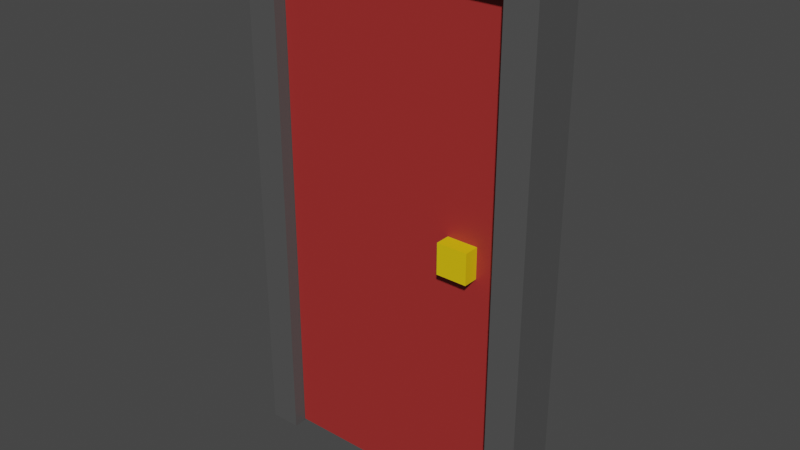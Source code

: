 # Source: Door.blend  (saved by Blender 3.6.11; exported with 4.5.12 LTS)
import bpy
from mathutils import Matrix  # noqa: F401  (used for matrix-valued properties, if any)

bpy.ops.wm.read_factory_settings(use_empty=True)
scene = bpy.context.scene
scene.name = 'Scene'

# ---- collections
col_collection = bpy.data.collections.new('Collection'); scene.collection.children.link(col_collection)

# ---- materials (node trees are filled in below, after node groups)
mat_doorframe = bpy.data.materials.new('DoorFrame')
mat_doorframe.use_transparent_shadow = False
mat_door = bpy.data.materials.new('Door')
mat_door.use_transparent_shadow = False
mat_doorknob = bpy.data.materials.new('DoorKnob')
mat_doorknob.use_transparent_shadow = False

# ---- material node trees
mat_doorframe.use_nodes = True; mat_doorframe.node_tree.nodes.clear()
_N = mat_doorframe.node_tree.nodes; _L = mat_doorframe.node_tree.links
n0 = _N.new('ShaderNodeBsdfPrincipled'); n0.name = 'Principled BSDF'; n0.location = (10, 300)
n0.distribution = 'GGX'
n0.subsurface_method = 'RANDOM_WALK_SKIN'
n0.inputs[0].default_value = (0.08438, 0.08438, 0.08438, 1.0)
n0.inputs[3].default_value = 1.45
n0.inputs[27].default_value = (0.0, 0.0, 0.0, 1.0)
n0.inputs[28].default_value = 1.0
n1 = _N.new('ShaderNodeOutputMaterial'); n1.name = 'Material Output'; n1.location = (300, 300)
_L.new(n0.outputs[0], n1.inputs[0])
n1.is_active_output = True
mat_door.use_nodes = True; mat_door.node_tree.nodes.clear()
_N = mat_door.node_tree.nodes; _L = mat_door.node_tree.links
n0 = _N.new('ShaderNodeBsdfPrincipled'); n0.name = 'Principled BSDF'; n0.location = (10, 300)
n0.distribution = 'GGX'
n0.subsurface_method = 'RANDOM_WALK_SKIN'
n0.inputs[0].default_value = (0.3663, 0.02732, 0.02519, 1.0)
n0.inputs[3].default_value = 1.45
n0.inputs[27].default_value = (0.0, 0.0, 0.0, 1.0)
n0.inputs[28].default_value = 1.0
n1 = _N.new('ShaderNodeOutputMaterial'); n1.name = 'Material Output'; n1.location = (300, 300)
_L.new(n0.outputs[0], n1.inputs[0])
n1.is_active_output = True
mat_doorknob.use_nodes = True; mat_doorknob.node_tree.nodes.clear()
_N = mat_doorknob.node_tree.nodes; _L = mat_doorknob.node_tree.links
n0 = _N.new('ShaderNodeBsdfPrincipled'); n0.name = 'Principled BSDF'; n0.location = (10, 300)
n0.distribution = 'GGX'
n0.subsurface_method = 'RANDOM_WALK_SKIN'
n0.inputs[0].default_value = (0.8714, 0.5776, 0.002428, 1.0)
n0.inputs[3].default_value = 1.45
n0.inputs[27].default_value = (0.0, 0.0, 0.0, 1.0)
n0.inputs[28].default_value = 1.0
n1 = _N.new('ShaderNodeOutputMaterial'); n1.name = 'Material Output'; n1.location = (300, 300)
_L.new(n0.outputs[0], n1.inputs[0])
n1.is_active_output = True

# ---- world
world_world = bpy.data.worlds.new('World'); scene.world = world_world
world_world.use_nodes = True; world_world.node_tree.nodes.clear()
_N = world_world.node_tree.nodes; _L = world_world.node_tree.links
n0 = _N.new('ShaderNodeOutputWorld'); n0.name = 'World Output'; n0.location = (300, 300)
n1 = _N.new('ShaderNodeBackground'); n1.name = 'Background'; n1.location = (10, 300)
n1.inputs[0].default_value = (0.05088, 0.05088, 0.05088, 1.0)
_L.new(n1.outputs[0], n0.inputs[0])
n0.is_active_output = True
world_world.color = (0.05088, 0.05088, 0.05088)
world_world.use_sun_shadow = False
world_world.sun_shadow_jitter_overblur = 0.0

# ---- meshes
me_cube = bpy.data.meshes.new('Cube')
me_cube.from_pydata([(0.85, 0.15, 1.5), (0.85, 0.15, -1.5), (0.85, -0.15, 1.5), (0.85, -0.15, -1.5), (-0.85, 0.15, 1.5), (-0.85, 0.15, -1.5), (-0.85, -0.15, 1.5), (-0.85, -0.15, -1.5), (0.6757, 0.15, -1.5), (-0.6757, 0.15, -1.5), (0.6757, -0.15, 1.5), (-0.6757, -0.15, 1.5), (-0.6757, -0.15, -1.5), (0.6757, -0.15, -1.5), (-0.6757, 0.15, 1.5), (0.6757, 0.15, 1.5), (0.85, 0.15, 1.334), (-0.85, -0.15, 1.334), (0.85, -0.15, 1.334), (-0.85, 0.15, 1.334), (-0.6757, 0.15, 1.334), (0.6757, 0.15, 1.334), (0.6757, -0.15, 1.334), (-0.6757, -0.15, 1.334)], [], [(14, 4, 6, 11), (23, 11, 6, 17), (17, 6, 4, 19), (8, 1, 3, 13), (16, 0, 2, 18), (21, 15, 0, 16), (19, 4, 14, 20), (20, 14, 15, 21), (5, 9, 12, 7), (22, 21, 8, 13), (18, 2, 10, 22), (22, 10, 11, 23), (0, 15, 10, 2), (15, 14, 11, 10), (20, 21, 22, 23), (3, 18, 22, 13), (23, 12, 9, 20), (5, 19, 20, 9), (8, 21, 16, 1), (1, 16, 18, 3), (7, 17, 19, 5), (12, 23, 17, 7)])
_uv = me_cube.uv_layers.new(name='UVMap')
_uv.uv.foreach_set('vector', [0.7917, 0.5, 0.875, 0.5, 0.875, 0.75, 0.7917, 0.75, 0.6125, 0.9167, 0.625, 0.9167, 0.625, 1.0, 0.6125, 1.0, 0.6125, 0.0, 0.625, 0.0, 0.625, 0.25, 0.6125, 0.25, 0.2917, 0.5, 0.375, 0.5, 0.375, 0.75, 0.2917, 0.75, 0.6125, 0.5, 0.625, 0.5, 0.625, 0.75, 0.6125, 0.75, 0.6125, 0.4167, 0.625, 0.4167, 0.625, 0.5, 0.6125, 0.5, 0.6125, 0.25, 0.625, 0.25, 0.625, 0.3333, 0.6125, 0.3333, 0.6125, 0.3333, 0.625, 0.3333, 0.7083, 0.5, 0.6125, 0.4167, 0.125, 0.5, 0.2083, 0.5, 0.2083, 0.75, 0.125, 0.75, 0.6125, 0.8333, 0.6125, 0.4167, 0.2917, 0.5, 0.375, 0.8333, 0.6125, 0.75, 0.625, 0.75, 0.625, 0.8333, 0.6125, 0.8333, 0.6125, 0.8333, 0.625, 0.8333, 0.625, 0.9167, 0.6125, 0.9167, 0.625, 0.5, 0.7083, 0.5, 0.7083, 0.75, 0.625, 0.75, 0.7083, 0.5, 0.7917, 0.5, 0.7917, 0.75, 0.7083, 0.75, 0.6125, 0.3333, 0.6125, 0.4167, 0.6125, 0.8333, 0.6125, 0.9167, 0.375, 0.75, 0.6125, 0.75, 0.6125, 0.8333, 0.375, 0.8333, 0.6125, 0.9167, 0.375, 0.9167, 0.2083, 0.5, 0.6125, 0.3333, 0.375, 0.25, 0.6125, 0.25, 0.6125, 0.3333, 0.375, 0.3333, 0.375, 0.4167, 0.6125, 0.4167, 0.6125, 0.5, 0.375, 0.5, 0.375, 0.5, 0.6125, 0.5, 0.6125, 0.75, 0.375, 0.75, 0.375, 0.0, 0.6125, 0.0, 0.6125, 0.25, 0.375, 0.25, 0.375, 0.9167, 0.6125, 0.9167, 0.6125, 1.0, 0.375, 1.0])
me_cube.materials.append(mat_doorframe)
me_cube.use_mirror_vertex_groups = False
me_cube.update()
me_cube_001 = bpy.data.meshes.new('Cube.001')
me_cube_001.from_pydata([(-0.1535, -0.75, -1.057), (-0.1535, -0.75, 0.9432), (-0.1535, 0.75, -1.057), (-0.1535, 0.75, 0.9432), (1.846, -0.75, -1.057), (1.846, -0.75, 0.9432), (1.846, 0.75, -1.057), (1.846, 0.75, 0.9432), (1.383, -1.594, -0.06145), (1.383, -1.594, 0.06145), (1.383, 1.594, -0.06145), (1.383, 1.594, 0.06145), (1.64, -1.594, -0.06145), (1.64, -1.594, 0.06145), (1.64, 1.594, -0.06145), (1.64, 1.594, 0.06145)], [], [(0, 1, 3, 2), (2, 3, 7, 6), (6, 7, 5, 4), (4, 5, 1, 0), (2, 6, 4, 0), (7, 3, 1, 5), (8, 9, 11, 10), (10, 11, 15, 14), (14, 15, 13, 12), (12, 13, 9, 8), (10, 14, 12, 8), (15, 11, 9, 13)])
me_cube_001.polygons.foreach_set('material_index', [0, 0, 0, 0, 0, 0, 1, 1, 1, 1, 1, 1])
_uv = me_cube_001.uv_layers.new(name='UVMap')
_uv.uv.foreach_set('vector', [0.375, 0.0, 0.625, 0.0, 0.625, 0.25, 0.375, 0.25, 0.375, 0.25, 0.625, 0.25, 0.625, 0.5, 0.375, 0.5, 0.375, 0.5, 0.625, 0.5, 0.625, 0.75, 0.375, 0.75, 0.375, 0.75, 0.625, 0.75, 0.625, 1.0, 0.375, 1.0, 0.125, 0.5, 0.375, 0.5, 0.375, 0.75, 0.125, 0.75, 0.625, 0.5, 0.875, 0.5, 0.875, 0.75, 0.625, 0.75, 0.375, 0.0, 0.625, 0.0, 0.625, 0.25, 0.375, 0.25, 0.375, 0.25, 0.625, 0.25, 0.625, 0.5, 0.375, 0.5, 0.375, 0.5, 0.625, 0.5, 0.625, 0.75, 0.375, 0.75, 0.375, 0.75, 0.625, 0.75, 0.625, 1.0, 0.375, 1.0, 0.125, 0.5, 0.375, 0.5, 0.375, 0.75, 0.125, 0.75, 0.625, 0.5, 0.875, 0.5, 0.875, 0.75, 0.625, 0.75])
me_cube_001.materials.append(mat_door)
me_cube_001.materials.append(mat_doorknob)
me_cube_001.update()

# ---- objects
ob_doorframe = bpy.data.objects.new('DoorFrame', me_cube)
ob_door = bpy.data.objects.new('Door', me_cube_001)

# ---- transforms, parenting, visibility, modifiers, constraints
ob_doorframe.location = (0.0, 0.0, 0.0)
ob_doorframe.lock_rotations_4d = False
ob_doorframe.empty_display_type = 'ARROWS'
ob_doorframe.lineart.crease_threshold = 0.0
ob_door.parent = ob_doorframe
ob_door.location = (-0.57, 0.0, 0.0)
ob_door.scale = (0.6734, 0.1, 1.408)

# ---- collection membership
col_collection.objects.link(ob_doorframe)
col_collection.objects.link(ob_door)

# ---- scene / render settings (as saved in the file)
scene.frame_start = 1; scene.frame_end = 250; scene.frame_set(1)
scene.render.engine = 'BLENDER_EEVEE_NEXT'
scene.cycles.sampling_pattern = 'TABULATED_SOBOL'
scene.view_settings.view_transform = 'Filmic'
bpy.context.view_layer.update()

# ---- added for rendering (the .blend has no active camera and no usable light): camera, sun
cam_auto = bpy.data.cameras.new('AutoCamera')
cam_auto.lens = 50.0
cam_auto.sensor_width = 36.0
cam_auto.clip_end = 1000.0
ob_auto_camera = bpy.data.objects.new('AutoCamera', cam_auto)
scene.collection.objects.link(ob_auto_camera)
ob_auto_camera.location = (3.20396, -3.84475, 2.56316)
ob_auto_camera.rotation_euler = (1.09748, -7.21219e-08, 0.694738)
scene.camera = ob_auto_camera
light_auto_sun = bpy.data.lights.new('AutoSun', 'SUN')
light_auto_sun.energy = 3.0
light_auto_sun.angle = 0.0523599
ob_auto_sun = bpy.data.objects.new('AutoSun', light_auto_sun)
scene.collection.objects.link(ob_auto_sun)
ob_auto_sun.rotation_euler = (0.872665, 0.174533, 0.523599)
bpy.context.view_layer.update()
